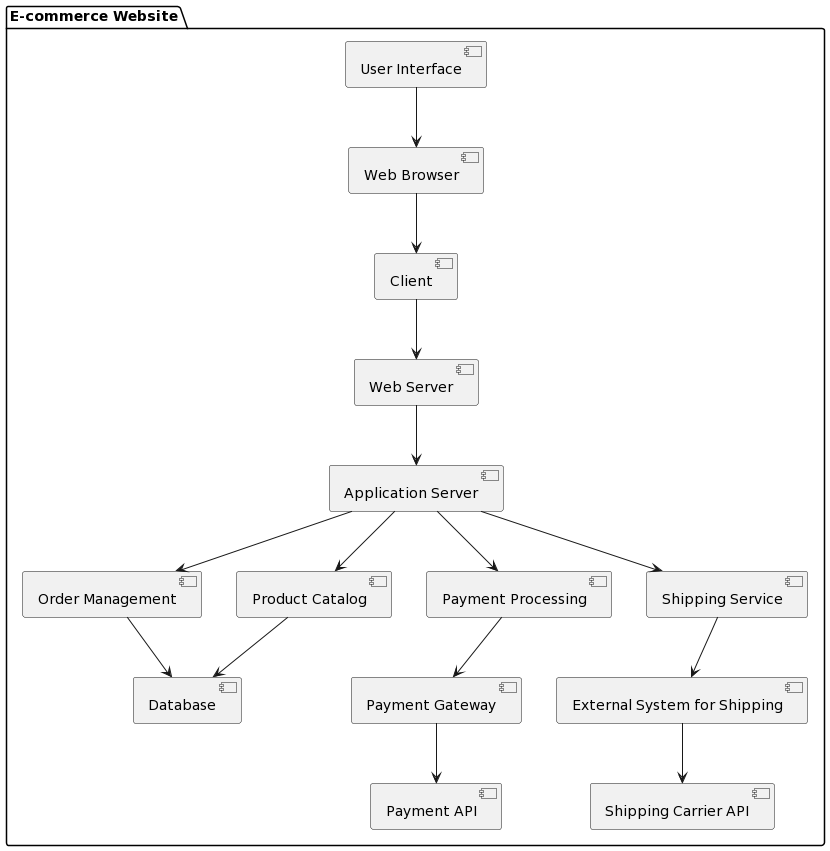

The diagram above was rendered by PlantUML. Its source (embedded in the PNG):
@startuml
package "E-commerce Website" {
  
  [Client]
  [Web Browser]

  [User Interface]
  [Order Management]
  [Product Catalog]
  [Payment Processing]
  [Payment Gateway]
  [Shipping Service]

  [Web Server]
  [Application Server]

  [Database]

  [Payment API]
  [Shipping Carrier API]
  [External System for Shipping]
}

[User Interface] --> [Web Browser]
[Order Management] --> [Database]
[Product Catalog] --> [Database]
[Payment Processing] --> [Payment Gateway]
[External System for Shipping] --> [Shipping Carrier API]
[Payment Gateway] --> [Payment API]

[Web Server] --> [Application Server]
[Application Server] --> [Order Management]
[Application Server] --> [Product Catalog]
[Application Server] --> [Payment Processing]
[Application Server] --> [Shipping Service]

[Shipping Service] --> [External System for Shipping]

[Web Browser] --> [Client]
[Client] --> [Web Server]
@enduml